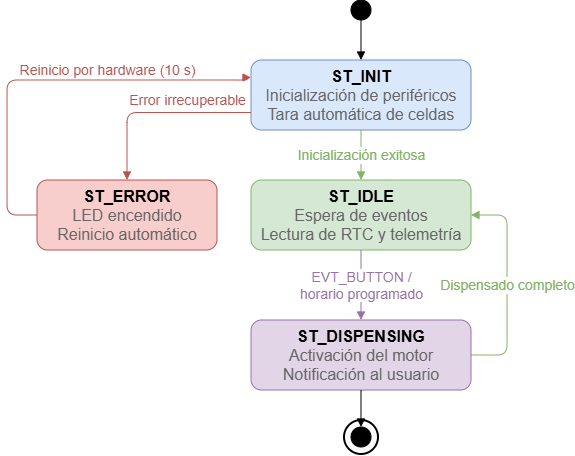

The diagram above was exported from draw.io. Its source (the exported page's mxGraphModel, read from the mxfile embedded in the PNG):
<mxGraphModel dx="1677" dy="630" grid="1" gridSize="10" guides="1" tooltips="1" connect="1" arrows="1" fold="1" page="1" pageScale="1" pageWidth="1169" pageHeight="827" math="0" shadow="0">
  <root>
    <mxCell id="0" />
    <mxCell id="1" parent="0" />
    <mxCell id="inicio" parent="1" style="ellipse;whiteSpace=wrap;html=1;fillColor=#000000;strokeColor=#000000;width=20;height=20;" value="" vertex="1">
      <mxGeometry height="20" width="20" x="554" y="40" as="geometry" />
    </mxCell>
    <mxCell id="st_init" parent="1" style="rounded=1;whiteSpace=wrap;html=1;fillColor=#dae8fc;strokeColor=#6c8ebf;fontSize=11;arcSize=15;verticalAlign=middle;" value="&lt;font style=&quot;font-size: 16px;&quot;&gt;&lt;b style=&quot;&quot;&gt;ST_INIT&lt;/b&gt;&lt;br&gt;&lt;font color=&quot;#666666&quot;&gt;Inicialización de periféricos&lt;br&gt;Tara automática de celdas&lt;/font&gt;&lt;/font&gt;" vertex="1">
      <mxGeometry height="70" width="220" x="454" y="100" as="geometry" />
    </mxCell>
    <mxCell id="st_idle" parent="1" style="rounded=1;whiteSpace=wrap;html=1;fillColor=#d5e8d4;strokeColor=#82b366;fontSize=11;arcSize=15;verticalAlign=middle;" value="&lt;font style=&quot;font-size: 16px;&quot;&gt;&lt;b style=&quot;&quot;&gt;ST_IDLE&lt;/b&gt;&lt;br&gt;&lt;font color=&quot;#666666&quot;&gt;Espera de eventos&lt;br&gt;Lectura de RTC y telemetría&lt;/font&gt;&lt;/font&gt;" vertex="1">
      <mxGeometry height="70" width="220" x="454" y="220" as="geometry" />
    </mxCell>
    <mxCell id="st_dispensing" parent="1" style="rounded=1;whiteSpace=wrap;html=1;fillColor=#e1d5e7;strokeColor=#9673a6;fontSize=11;arcSize=15;verticalAlign=middle;" value="&lt;font style=&quot;font-size: 16px;&quot;&gt;&lt;b style=&quot;&quot;&gt;ST_DISPENSING&lt;/b&gt;&lt;br&gt;&lt;font color=&quot;#666666&quot;&gt;Activación del motor&lt;br&gt;Notificación al usuario&lt;/font&gt;&lt;/font&gt;" vertex="1">
      <mxGeometry height="70" width="220" x="454" y="360" as="geometry" />
    </mxCell>
    <mxCell id="st_error" parent="1" style="rounded=1;whiteSpace=wrap;html=1;fillColor=#f8cecc;strokeColor=#b85450;fontSize=11;arcSize=15;verticalAlign=middle;" value="&lt;font style=&quot;font-size: 16px;&quot;&gt;&lt;b style=&quot;&quot;&gt;ST_ERROR&lt;/b&gt;&lt;br&gt;&lt;font color=&quot;#666666&quot;&gt;LED encendido&lt;br&gt;Reinicio automático&lt;/font&gt;&lt;/font&gt;" vertex="1">
      <mxGeometry height="70" width="180" x="240" y="220" as="geometry" />
    </mxCell>
    <mxCell id="fin" parent="1" style="ellipse;whiteSpace=wrap;html=1;fillColor=#000000;strokeColor=#000000;" value="" vertex="1">
      <mxGeometry height="20" width="20" x="554" y="467" as="geometry" />
    </mxCell>
    <mxCell id="fin_ring" parent="1" style="ellipse;whiteSpace=wrap;html=1;fillColor=none;strokeColor=#000000;strokeWidth=2;" value="" vertex="1">
      <mxGeometry height="34" width="34" x="547" y="460" as="geometry" />
    </mxCell>
    <mxCell id="t0" edge="1" parent="1" source="inicio" style="edgeStyle=orthogonalEdgeStyle;html=1;endArrow=block;endFill=1;strokeColor=#000000;" target="st_init" value="">
      <mxGeometry relative="1" as="geometry" />
    </mxCell>
    <mxCell id="t1" edge="1" parent="1" source="st_init" style="edgeStyle=orthogonalEdgeStyle;html=1;endArrow=block;endFill=1;strokeColor=#82b366;fontSize=10;fontColor=#82b366;" target="st_idle" value="&lt;font style=&quot;font-size: 14px;&quot;&gt;Inicialización exitosa&lt;/font&gt;">
      <mxGeometry relative="1" as="geometry" />
    </mxCell>
    <mxCell id="t2" edge="1" parent="1" source="st_init" style="edgeStyle=orthogonalEdgeStyle;html=1;endArrow=block;endFill=1;strokeColor=#b85450;fontSize=10;fontColor=#b85450;exitX=0;exitY=0.75;exitDx=0;exitDy=0;entryX=0.5;entryY=0;entryDx=0;entryDy=0;" target="st_error" value="&lt;font style=&quot;font-size: 14px;&quot;&gt;Error irrecuperable&lt;/font&gt;">
      <mxGeometry relative="1" x="-0.3315" y="-13" as="geometry">
        <mxPoint as="offset" />
      </mxGeometry>
    </mxCell>
    <mxCell id="t3" edge="1" parent="1" source="st_idle" style="edgeStyle=orthogonalEdgeStyle;html=1;endArrow=block;endFill=1;strokeColor=#9673a6;fontSize=10;fontColor=#9673a6;" target="st_dispensing" value="&lt;font style=&quot;font-size: 14px;&quot;&gt;EVT_BUTTON /&lt;br&gt;horario programado&lt;/font&gt;">
      <mxGeometry relative="1" as="geometry" />
    </mxCell>
    <mxCell id="t4" edge="1" parent="1" source="st_dispensing" style="edgeStyle=orthogonalEdgeStyle;html=1;endArrow=block;endFill=1;strokeColor=#82b366;fontSize=10;fontColor=#82b366;exitX=1;exitY=0.5;exitDx=0;exitDy=0;entryX=1;entryY=0.5;entryDx=0;entryDy=0;" target="st_idle" value="&lt;font style=&quot;font-size: 14px;&quot;&gt;Dispensado completo&lt;/font&gt;">
      <mxGeometry relative="1" as="geometry">
        <Array as="points">
          <mxPoint x="710" y="395" />
          <mxPoint x="710" y="255" />
        </Array>
      </mxGeometry>
    </mxCell>
    <mxCell id="t5" edge="1" parent="1" source="st_dispensing" style="edgeStyle=orthogonalEdgeStyle;html=1;endArrow=block;endFill=1;strokeColor=#000000;" target="fin" value="">
      <mxGeometry relative="1" as="geometry" />
    </mxCell>
    <mxCell id="t6" edge="1" parent="1" source="st_error" style="edgeStyle=orthogonalEdgeStyle;html=1;endArrow=block;endFill=1;strokeColor=#b85450;fontSize=10;fontColor=#b85450;exitX=0;exitY=0.5;exitDx=0;exitDy=0;entryX=0;entryY=0.25;entryDx=0;entryDy=0;" target="st_init" value="&lt;font style=&quot;font-size: 14px;&quot;&gt;Reinicio por hardware&amp;nbsp;(10 s)&lt;/font&gt;">
      <mxGeometry relative="1" x="0.2879" y="10" as="geometry">
        <mxPoint as="offset" />
        <Array as="points">
          <mxPoint x="210" y="255" />
          <mxPoint x="210" y="120" />
          <mxPoint x="450" y="120" />
          <mxPoint x="450" y="117" />
        </Array>
        <mxPoint x="190" y="295" as="sourcePoint" />
        <mxPoint x="444" y="130" as="targetPoint" />
      </mxGeometry>
    </mxCell>
  </root>
</mxGraphModel>